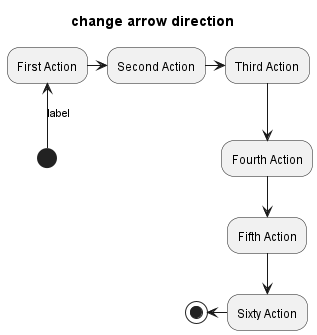

The diagram above was rendered by PlantUML. Its source (embedded in the PNG):
@startuml
title change arrow direction

(*) -up->[label] "First Action"
"First Action" -right-> "Second Action"
"Second Action" -> "Third Action"
"Third Action" -down-> "Fourth Action"
-down-> "Fifth Action"
--> "Sixty Action"
-left-> (*)
@enduml